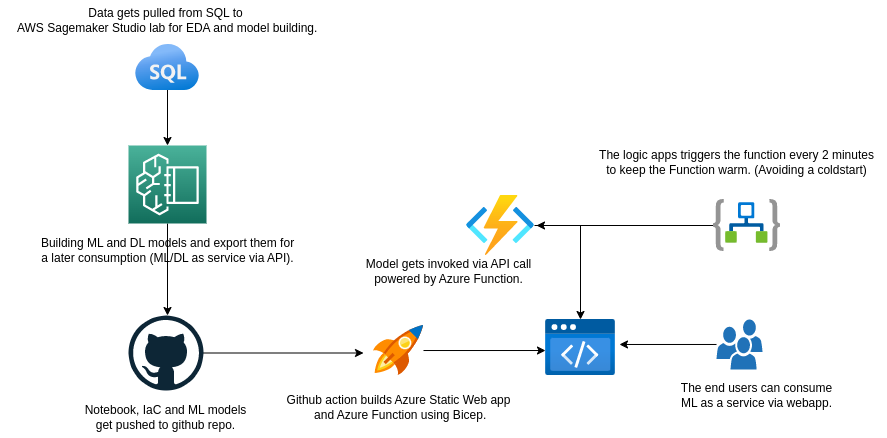

The diagram above was exported from draw.io. Its source (the exported page's mxGraphModel, read from the mxfile embedded in the PNG):
<mxGraphModel dx="870" dy="493" grid="1" gridSize="10" guides="1" tooltips="1" connect="1" arrows="1" fold="1" page="1" pageScale="1" pageWidth="850" pageHeight="1100" math="0" shadow="0">
  <root>
    <mxCell id="0" />
    <mxCell id="1" parent="0" />
    <mxCell id="PqxeRtCcHlMiQ8UDiNHc-8" style="edgeStyle=orthogonalEdgeStyle;rounded=0;orthogonalLoop=1;jettySize=auto;html=1;entryX=0.5;entryY=0;entryDx=0;entryDy=0;entryPerimeter=0;" parent="1" source="PqxeRtCcHlMiQ8UDiNHc-1" edge="1">
      <mxGeometry relative="1" as="geometry">
        <mxPoint x="204" y="338" as="targetPoint" />
      </mxGeometry>
    </mxCell>
    <mxCell id="PqxeRtCcHlMiQ8UDiNHc-1" value="" style="sketch=0;points=[[0,0,0],[0.25,0,0],[0.5,0,0],[0.75,0,0],[1,0,0],[0,1,0],[0.25,1,0],[0.5,1,0],[0.75,1,0],[1,1,0],[0,0.25,0],[0,0.5,0],[0,0.75,0],[1,0.25,0],[1,0.5,0],[1,0.75,0]];outlineConnect=0;fontColor=#232F3E;gradientColor=#4AB29A;gradientDirection=north;fillColor=#116D5B;strokeColor=#ffffff;dashed=0;verticalLabelPosition=bottom;verticalAlign=top;align=center;html=1;fontSize=12;fontStyle=0;aspect=fixed;shape=mxgraph.aws4.resourceIcon;resIcon=mxgraph.aws4.sagemaker_studio_lab;" parent="1" vertex="1">
      <mxGeometry x="165" y="168" width="78" height="78" as="geometry" />
    </mxCell>
    <mxCell id="PqxeRtCcHlMiQ8UDiNHc-7" style="edgeStyle=orthogonalEdgeStyle;rounded=0;orthogonalLoop=1;jettySize=auto;html=1;entryX=0.5;entryY=0;entryDx=0;entryDy=0;entryPerimeter=0;" parent="1" target="PqxeRtCcHlMiQ8UDiNHc-1" edge="1">
      <mxGeometry relative="1" as="geometry">
        <mxPoint x="204" y="112" as="sourcePoint" />
      </mxGeometry>
    </mxCell>
    <mxCell id="PqxeRtCcHlMiQ8UDiNHc-10" style="edgeStyle=orthogonalEdgeStyle;rounded=0;orthogonalLoop=1;jettySize=auto;html=1;entryX=0.5;entryY=0;entryDx=0;entryDy=0;entryPerimeter=0;" parent="1" source="PqxeRtCcHlMiQ8UDiNHc-4" target="PqxeRtCcHlMiQ8UDiNHc-5" edge="1">
      <mxGeometry relative="1" as="geometry" />
    </mxCell>
    <mxCell id="PqxeRtCcHlMiQ8UDiNHc-4" value="" style="aspect=fixed;html=1;points=[];align=center;image;fontSize=12;image=img/lib/azure2/compute/Function_Apps.svg;" parent="1" vertex="1">
      <mxGeometry x="503" y="218" width="68" height="60" as="geometry" />
    </mxCell>
    <mxCell id="PqxeRtCcHlMiQ8UDiNHc-5" value="" style="aspect=fixed;html=1;points=[];align=center;image;fontSize=12;image=img/lib/azure2/preview/Static_Apps.svg;" parent="1" vertex="1">
      <mxGeometry x="582" y="342" width="70" height="56.00000000000001" as="geometry" />
    </mxCell>
    <mxCell id="PqxeRtCcHlMiQ8UDiNHc-11" style="edgeStyle=orthogonalEdgeStyle;rounded=0;orthogonalLoop=1;jettySize=auto;html=1;entryX=1.057;entryY=0.446;entryDx=0;entryDy=0;entryPerimeter=0;" parent="1" source="PqxeRtCcHlMiQ8UDiNHc-6" target="PqxeRtCcHlMiQ8UDiNHc-5" edge="1">
      <mxGeometry relative="1" as="geometry" />
    </mxCell>
    <mxCell id="PqxeRtCcHlMiQ8UDiNHc-6" value="" style="sketch=0;pointerEvents=1;shadow=0;dashed=0;html=1;strokeColor=none;labelPosition=center;verticalLabelPosition=bottom;verticalAlign=top;outlineConnect=0;align=center;shape=mxgraph.office.users.users;fillColor=#2072B8;" parent="1" vertex="1">
      <mxGeometry x="753" y="342" width="46" height="50" as="geometry" />
    </mxCell>
    <mxCell id="PqxeRtCcHlMiQ8UDiNHc-12" value="Data gets pulled from SQL to&lt;br&gt;&amp;nbsp;AWS Sagemaker Studio lab for EDA and model building." style="text;html=1;align=center;verticalAlign=middle;resizable=0;points=[];autosize=1;strokeColor=none;fillColor=none;" parent="1" vertex="1">
      <mxGeometry x="37" y="23" width="330" height="40" as="geometry" />
    </mxCell>
    <mxCell id="PqxeRtCcHlMiQ8UDiNHc-13" value="Building ML and DL models and export them for&lt;br&gt;a later consumption (ML/DL as service via API)." style="text;html=1;align=center;verticalAlign=middle;resizable=0;points=[];autosize=1;strokeColor=none;fillColor=none;" parent="1" vertex="1">
      <mxGeometry x="64" y="253" width="280" height="40" as="geometry" />
    </mxCell>
    <mxCell id="PqxeRtCcHlMiQ8UDiNHc-14" value="Notebook, IaC and ML models&lt;br&gt;get pushed to github repo." style="text;html=1;align=center;verticalAlign=middle;resizable=0;points=[];autosize=1;strokeColor=none;fillColor=none;" parent="1" vertex="1">
      <mxGeometry x="107" y="420" width="190" height="40" as="geometry" />
    </mxCell>
    <mxCell id="PqxeRtCcHlMiQ8UDiNHc-15" value="Model gets invoked via API call&lt;br&gt;powered by Azure Function." style="text;html=1;align=center;verticalAlign=middle;resizable=0;points=[];autosize=1;strokeColor=none;fillColor=none;" parent="1" vertex="1">
      <mxGeometry x="390" y="274" width="190" height="40" as="geometry" />
    </mxCell>
    <mxCell id="PqxeRtCcHlMiQ8UDiNHc-16" value="The end users can consume&lt;br&gt;ML as a service via webapp." style="text;html=1;align=center;verticalAlign=middle;resizable=0;points=[];autosize=1;strokeColor=none;fillColor=none;" parent="1" vertex="1">
      <mxGeometry x="708" y="398" width="170" height="40" as="geometry" />
    </mxCell>
    <mxCell id="z23XVGckaohjhji8qOjY-2" style="edgeStyle=orthogonalEdgeStyle;rounded=0;orthogonalLoop=1;jettySize=auto;html=1;" parent="1" source="z23XVGckaohjhji8qOjY-1" edge="1">
      <mxGeometry relative="1" as="geometry">
        <mxPoint x="573" y="248" as="targetPoint" />
      </mxGeometry>
    </mxCell>
    <mxCell id="z23XVGckaohjhji8qOjY-1" value="" style="aspect=fixed;html=1;points=[];align=center;image;fontSize=12;image=img/lib/azure2/integration/Logic_Apps.svg;" parent="1" vertex="1">
      <mxGeometry x="750" y="222" width="67" height="52" as="geometry" />
    </mxCell>
    <mxCell id="z23XVGckaohjhji8qOjY-3" value="The logic apps triggers the function every 2 minutes&lt;br&gt;to keep the Function warm. (Avoiding a coldstart)" style="text;html=1;align=center;verticalAlign=middle;resizable=0;points=[];autosize=1;strokeColor=none;fillColor=none;" parent="1" vertex="1">
      <mxGeometry x="623" y="165" width="300" height="40" as="geometry" />
    </mxCell>
    <mxCell id="OkI4sGLyppgMEVSTKPsx-5" style="edgeStyle=orthogonalEdgeStyle;rounded=0;orthogonalLoop=1;jettySize=auto;html=1;entryX=-0.2;entryY=0.55;entryDx=0;entryDy=0;entryPerimeter=0;" parent="1" source="z23XVGckaohjhji8qOjY-5" target="OkI4sGLyppgMEVSTKPsx-4" edge="1">
      <mxGeometry relative="1" as="geometry" />
    </mxCell>
    <mxCell id="z23XVGckaohjhji8qOjY-5" value="" style="dashed=0;outlineConnect=0;html=1;align=center;labelPosition=center;verticalLabelPosition=bottom;verticalAlign=top;shape=mxgraph.weblogos.github" parent="1" vertex="1">
      <mxGeometry x="165" y="338" width="75" height="75" as="geometry" />
    </mxCell>
    <mxCell id="OkI4sGLyppgMEVSTKPsx-3" value="Github action builds Azure Static Web app&lt;br&gt;&amp;nbsp;and Azure Function using Bicep." style="text;html=1;align=center;verticalAlign=middle;resizable=0;points=[];autosize=1;strokeColor=none;fillColor=none;" parent="1" vertex="1">
      <mxGeometry x="310" y="410" width="250" height="40" as="geometry" />
    </mxCell>
    <mxCell id="OkI4sGLyppgMEVSTKPsx-7" style="edgeStyle=orthogonalEdgeStyle;rounded=0;orthogonalLoop=1;jettySize=auto;html=1;entryX=0;entryY=0.554;entryDx=0;entryDy=0;entryPerimeter=0;" parent="1" source="OkI4sGLyppgMEVSTKPsx-4" target="PqxeRtCcHlMiQ8UDiNHc-5" edge="1">
      <mxGeometry relative="1" as="geometry" />
    </mxCell>
    <mxCell id="OkI4sGLyppgMEVSTKPsx-4" value="" style="sketch=0;aspect=fixed;html=1;points=[];align=center;image;fontSize=12;image=img/lib/mscae/Quick_Start_Center.svg;" parent="1" vertex="1">
      <mxGeometry x="410" y="348" width="50" height="50" as="geometry" />
    </mxCell>
    <mxCell id="WOWpIhNY9KFJOpEmHdlp-1" value="" style="aspect=fixed;html=1;points=[];align=center;image;fontSize=12;image=img/lib/azure2/databases/Azure_SQL.svg;" vertex="1" parent="1">
      <mxGeometry x="172" y="67" width="64" height="46" as="geometry" />
    </mxCell>
  </root>
</mxGraphModel>